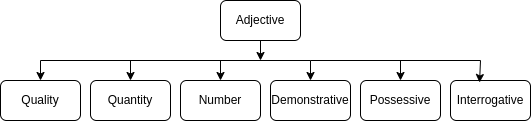

The diagram above was exported from draw.io. Its source (the exported page's mxGraphModel, read from the mxfile embedded in the PNG):
<mxGraphModel dx="810" dy="481" grid="1" gridSize="10" guides="1" tooltips="1" connect="1" arrows="1" fold="1" page="1" pageScale="1" pageWidth="827" pageHeight="1169" math="0" shadow="0">
  <root>
    <mxCell id="0" />
    <mxCell id="1" parent="0" />
    <mxCell id="-lXWYJJvIn92xW3aGQuz-1" value="Adjective" style="rounded=1;whiteSpace=wrap;html=1;" vertex="1" parent="1">
      <mxGeometry x="340" y="80" width="80" height="40" as="geometry" />
    </mxCell>
    <mxCell id="-lXWYJJvIn92xW3aGQuz-2" value="Quantity" style="rounded=1;whiteSpace=wrap;html=1;" vertex="1" parent="1">
      <mxGeometry x="210" y="160" width="80" height="40" as="geometry" />
    </mxCell>
    <mxCell id="-lXWYJJvIn92xW3aGQuz-3" value="Number" style="rounded=1;whiteSpace=wrap;html=1;" vertex="1" parent="1">
      <mxGeometry x="300" y="160" width="80" height="40" as="geometry" />
    </mxCell>
    <mxCell id="-lXWYJJvIn92xW3aGQuz-4" value="Demonstrative" style="rounded=1;whiteSpace=wrap;html=1;" vertex="1" parent="1">
      <mxGeometry x="390" y="160" width="80" height="40" as="geometry" />
    </mxCell>
    <mxCell id="-lXWYJJvIn92xW3aGQuz-5" value="Possessive" style="rounded=1;whiteSpace=wrap;html=1;" vertex="1" parent="1">
      <mxGeometry x="480" y="160" width="80" height="40" as="geometry" />
    </mxCell>
    <mxCell id="-lXWYJJvIn92xW3aGQuz-19" style="edgeStyle=none;rounded=0;orthogonalLoop=1;jettySize=auto;html=1;entryX=0.5;entryY=0;entryDx=0;entryDy=0;" edge="1" parent="1" source="-lXWYJJvIn92xW3aGQuz-2" target="-lXWYJJvIn92xW3aGQuz-2">
      <mxGeometry relative="1" as="geometry" />
    </mxCell>
    <mxCell id="-lXWYJJvIn92xW3aGQuz-29" value="Quality" style="rounded=1;whiteSpace=wrap;html=1;" vertex="1" parent="1">
      <mxGeometry x="120" y="160" width="80" height="40" as="geometry" />
    </mxCell>
    <mxCell id="-lXWYJJvIn92xW3aGQuz-31" value="" style="endArrow=none;html=1;rounded=0;" edge="1" parent="1">
      <mxGeometry width="50" height="50" relative="1" as="geometry">
        <mxPoint x="160" y="140" as="sourcePoint" />
        <mxPoint x="600" y="140" as="targetPoint" />
        <Array as="points">
          <mxPoint x="430" y="140" />
        </Array>
      </mxGeometry>
    </mxCell>
    <mxCell id="-lXWYJJvIn92xW3aGQuz-34" value="" style="endArrow=classic;html=1;rounded=0;exitX=0.5;exitY=1;exitDx=0;exitDy=0;" edge="1" parent="1" source="-lXWYJJvIn92xW3aGQuz-1">
      <mxGeometry width="50" height="50" relative="1" as="geometry">
        <mxPoint x="380" y="250" as="sourcePoint" />
        <mxPoint x="380" y="140" as="targetPoint" />
      </mxGeometry>
    </mxCell>
    <mxCell id="-lXWYJJvIn92xW3aGQuz-36" value="" style="endArrow=classic;html=1;rounded=0;entryX=0.5;entryY=0;entryDx=0;entryDy=0;" edge="1" parent="1" target="-lXWYJJvIn92xW3aGQuz-29">
      <mxGeometry width="50" height="50" relative="1" as="geometry">
        <mxPoint x="160" y="140" as="sourcePoint" />
        <mxPoint x="90" y="170" as="targetPoint" />
      </mxGeometry>
    </mxCell>
    <mxCell id="-lXWYJJvIn92xW3aGQuz-37" value="" style="endArrow=classic;html=1;rounded=0;entryX=0.5;entryY=0;entryDx=0;entryDy=0;" edge="1" parent="1" target="-lXWYJJvIn92xW3aGQuz-2">
      <mxGeometry width="50" height="50" relative="1" as="geometry">
        <mxPoint x="250" y="140" as="sourcePoint" />
        <mxPoint x="450" y="220" as="targetPoint" />
      </mxGeometry>
    </mxCell>
    <mxCell id="-lXWYJJvIn92xW3aGQuz-38" value="" style="endArrow=classic;html=1;rounded=0;entryX=0.5;entryY=0;entryDx=0;entryDy=0;" edge="1" parent="1" target="-lXWYJJvIn92xW3aGQuz-3">
      <mxGeometry width="50" height="50" relative="1" as="geometry">
        <mxPoint x="340" y="140" as="sourcePoint" />
        <mxPoint x="260" y="170" as="targetPoint" />
      </mxGeometry>
    </mxCell>
    <mxCell id="-lXWYJJvIn92xW3aGQuz-40" value="" style="endArrow=classic;html=1;rounded=0;entryX=0.5;entryY=0;entryDx=0;entryDy=0;" edge="1" parent="1" target="-lXWYJJvIn92xW3aGQuz-4">
      <mxGeometry width="50" height="50" relative="1" as="geometry">
        <mxPoint x="430" y="140" as="sourcePoint" />
        <mxPoint x="350" y="170" as="targetPoint" />
      </mxGeometry>
    </mxCell>
    <mxCell id="-lXWYJJvIn92xW3aGQuz-41" value="" style="endArrow=classic;html=1;rounded=0;entryX=0.5;entryY=0;entryDx=0;entryDy=0;" edge="1" parent="1" target="-lXWYJJvIn92xW3aGQuz-5">
      <mxGeometry width="50" height="50" relative="1" as="geometry">
        <mxPoint x="520" y="140" as="sourcePoint" />
        <mxPoint x="360" y="180" as="targetPoint" />
      </mxGeometry>
    </mxCell>
    <mxCell id="-lXWYJJvIn92xW3aGQuz-45" value="Interrogative" style="rounded=1;whiteSpace=wrap;html=1;" vertex="1" parent="1">
      <mxGeometry x="570" y="160" width="80" height="40" as="geometry" />
    </mxCell>
    <mxCell id="-lXWYJJvIn92xW3aGQuz-46" value="" style="endArrow=classic;html=1;rounded=0;entryX=0.363;entryY=0.05;entryDx=0;entryDy=0;entryPerimeter=0;" edge="1" parent="1" target="-lXWYJJvIn92xW3aGQuz-45">
      <mxGeometry width="50" height="50" relative="1" as="geometry">
        <mxPoint x="600" y="140" as="sourcePoint" />
        <mxPoint x="420" y="170" as="targetPoint" />
      </mxGeometry>
    </mxCell>
  </root>
</mxGraphModel>